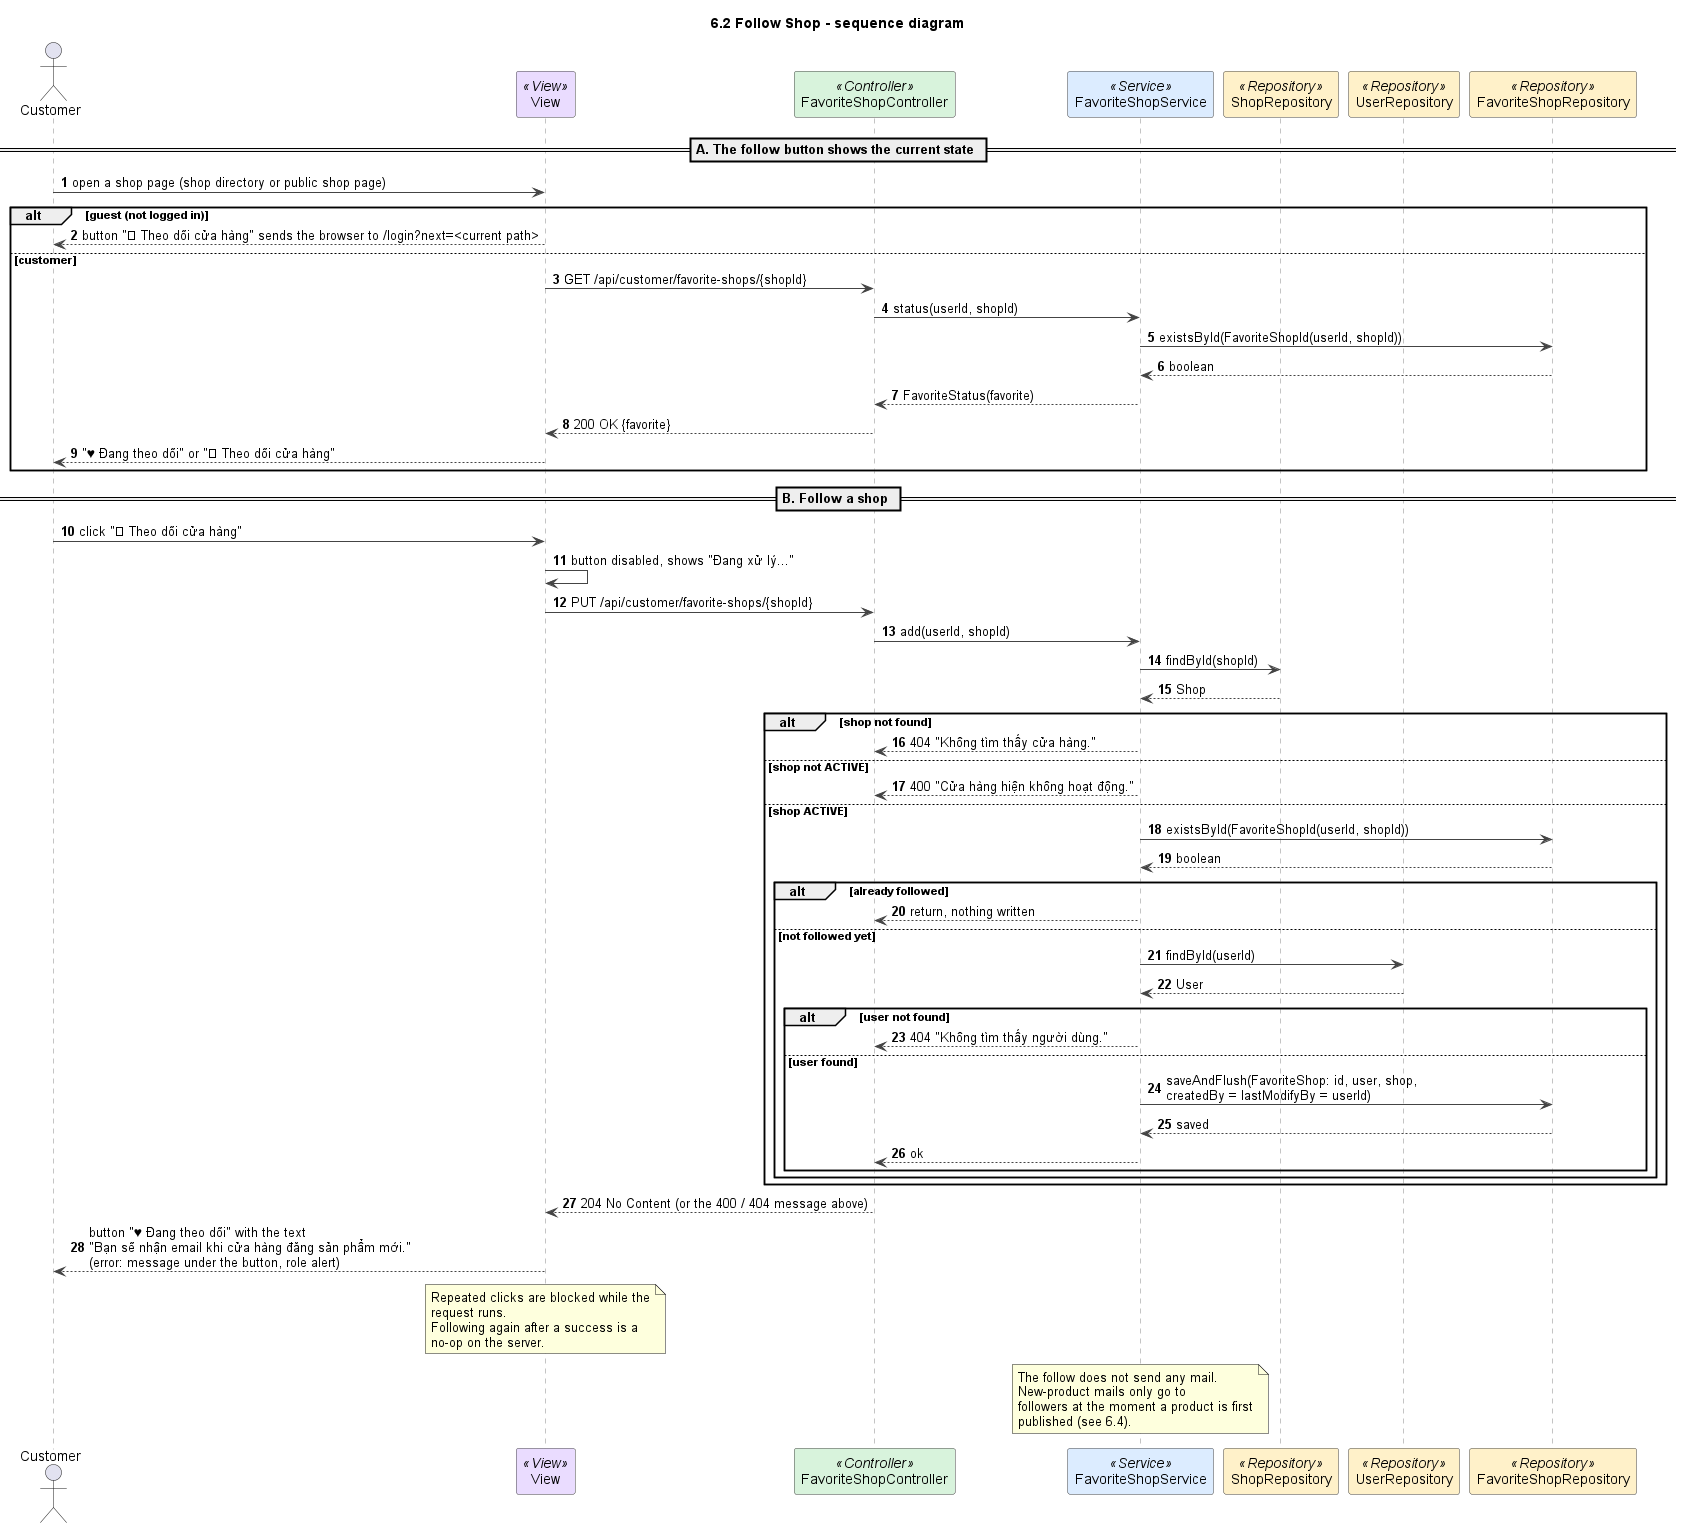

The diagram above was rendered by PlantUML. Its source (embedded in the PNG):
@startuml
title 6.2 Follow Shop - sequence diagram
autonumber
skinparam shadowing false
skinparam defaultFontName Arial
skinparam wrapWidth 240
skinparam ArrowColor #444444
skinparam sequenceMessageAlign left
skinparam sequence {
  LifeLineBorderColor #888888
  ParticipantBorderColor #444444
  ParticipantBackgroundColor #FFFFFF
}

actor Customer as U
participant "View" as V <<View>> #EADCFF
participant FavoriteShopController as C <<Controller>> #D8F3DC
participant FavoriteShopService as S <<Service>> #DCECFF
participant ShopRepository as SR <<Repository>> #FFF1C9
participant UserRepository as UR <<Repository>> #FFF1C9
participant FavoriteShopRepository as FR <<Repository>> #FFF1C9

== A. The follow button shows the current state ==
U -> V : open a shop page (shop directory or public shop page)
alt guest (not logged in)
  V --> U : button "♡ Theo dõi cửa hàng" sends the browser to /login?next=<current path>
else customer
  V -> C : GET /api/customer/favorite-shops/{shopId}
  C -> S : status(userId, shopId)
  S -> FR : existsById(FavoriteShopId(userId, shopId))
  FR --> S : boolean
  S --> C : FavoriteStatus(favorite)
  C --> V : 200 OK {favorite}
  V --> U : "♥ Đang theo dõi" or "♡ Theo dõi cửa hàng"
end

== B. Follow a shop ==
U -> V : click "♡ Theo dõi cửa hàng"
V -> V : button disabled, shows "Đang xử lý..."
V -> C : PUT /api/customer/favorite-shops/{shopId}
C -> S : add(userId, shopId)
S -> SR : findById(shopId)
SR --> S : Shop
alt shop not found
  S --> C : 404 "Không tìm thấy cửa hàng."
else shop not ACTIVE
  S --> C : 400 "Cửa hàng hiện không hoạt động."
else shop ACTIVE
  S -> FR : existsById(FavoriteShopId(userId, shopId))
  FR --> S : boolean
  alt already followed
    S --> C : return, nothing written
  else not followed yet
    S -> UR : findById(userId)
    UR --> S : User
    alt user not found
      S --> C : 404 "Không tìm thấy người dùng."
    else user found
      S -> FR : saveAndFlush(FavoriteShop: id, user, shop,\ncreatedBy = lastModifyBy = userId)
      FR --> S : saved
      S --> C : ok
    end
  end
end
C --> V : 204 No Content (or the 400 / 404 message above)
V --> U : button "♥ Đang theo dõi" with the text\n"Bạn sẽ nhận email khi cửa hàng đăng sản phẩm mới."\n(error: message under the button, role alert)

note over V
  Repeated clicks are blocked while the request runs.
  Following again after a success is a no-op on the server.
end note

note over S
  The follow does not send any mail. New-product mails only go to
  followers at the moment a product is first published (see 6.4).
end note

@enduml